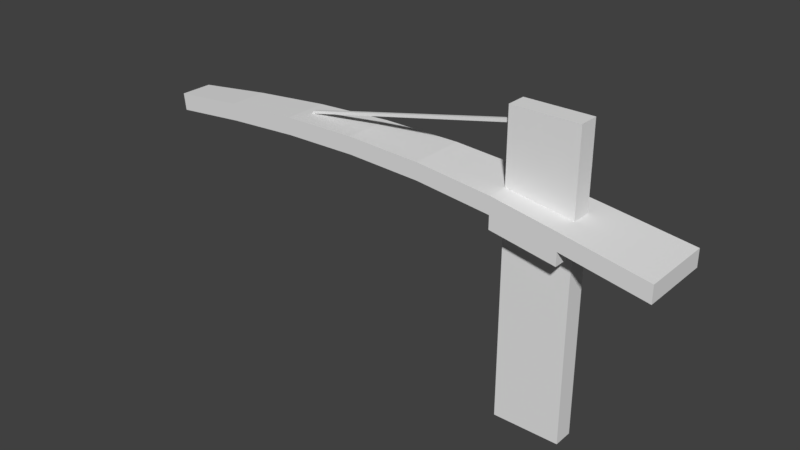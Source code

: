 # Source: entradaOrla.blend  (saved by Blender 2.79.0; exported with 4.5.12 LTS)
import bpy
from mathutils import Matrix  # noqa: F401  (used for matrix-valued properties, if any)

bpy.ops.wm.read_factory_settings(use_empty=True)
scene = bpy.context.scene
scene.name = 'Scene'

# ---- collections
col_collection_1 = bpy.data.collections.new('Collection 1'); scene.collection.children.link(col_collection_1)

# ---- world
world_world = bpy.data.worlds.new('World'); scene.world = world_world
world_world.color = (0.05088, 0.05088, 0.05088)
world_world.use_sun_shadow = False
world_world.sun_shadow_jitter_overblur = 0.0
world_world.cycles.sampling_method = 'MANUAL'

# ---- meshes
me_cube_001 = bpy.data.meshes.new('Cube.001')
me_cube_001.from_pydata([(-0.006119, -0.2401, 2.384e-07), (-0.006119, -0.2401, 4.504), (0.9978, -0.2401, 2.384e-07), (0.9978, -0.2401, 4.504), (-0.006119, -0.5398, 2.384e-07), (-0.006119, -0.5398, 4.504), (0.9978, -0.5398, 2.384e-07), (0.9978, -0.5398, 4.504), (-0.006119, -0.2401, 3.158), (-0.006119, -0.2401, 3.417), (0.9978, -0.2401, 3.27), (0.9978, -0.2401, 3.012), (0.9978, -0.5398, 3.27), (0.9978, -0.5398, 3.012), (-0.006119, -0.5398, 3.417), (-0.006119, -0.5398, 3.158), (2.277, -0.2401, 3.071), (2.277, -0.2401, 2.812), (2.277, -0.5398, 3.071), (2.277, -0.5398, 2.812), (-5.845, -0.2401, 3.008), (-5.875, -0.2401, 3.265), (-5.875, -0.5398, 3.265), (-5.845, -0.5398, 3.008), (2.277, -0.9398, 3.071), (2.277, -0.9398, 2.812), (-5.875, -0.6398, 3.265), (-5.845, -0.6398, 3.008), (2.277, 0.1599, 3.071), (2.277, 0.1599, 2.812), (-5.845, -0.1401, 3.008), (-5.875, -0.1401, 3.265), (-0.006119, -0.8556, 3.158), (-0.006119, -0.8556, 3.417), (0.9978, -0.8926, 3.27), (0.9978, -0.8926, 3.012), (0.9978, 0.1128, 3.27), (0.9978, 0.1128, 3.012), (-0.006119, 0.07577, 3.417), (-0.006119, 0.07577, 3.158), (0.9978, -0.2401, 2.812), (0.9978, -0.5398, 2.812), (-0.006119, -0.5398, 2.958), (-0.006119, -0.2401, 2.958), (-0.006119, -0.8556, 2.958), (0.9978, -0.8926, 2.812), (0.9978, 0.1128, 2.812), (-0.006119, 0.07577, 2.958), (-1.174, -0.5398, 3.257), (-2.342, -0.5398, 3.278), (-3.51, -0.5398, 3.235), (-4.677, -0.5398, 3.141), (-4.677, -0.2401, 3.141), (-3.51, -0.2401, 3.235), (-2.342, -0.2401, 3.278), (-1.174, -0.2401, 3.257), (-1.18, -0.2401, 3.515), (-2.354, -0.2401, 3.536), (-3.528, -0.2401, 3.493), (-4.701, -0.2401, 3.398), (-4.701, -0.5398, 3.398), (-3.528, -0.5398, 3.493), (-2.354, -0.5398, 3.536), (-1.18, -0.5398, 3.515), (-1.18, -0.8124, 3.515), (-2.354, -0.7692, 3.536), (-3.528, -0.7261, 3.493), (-4.701, -0.6829, 3.398), (-1.174, -0.8124, 3.257), (-2.342, -0.7692, 3.278), (-3.51, -0.7261, 3.235), (-4.677, -0.6829, 3.141), (-1.18, 0.03261, 3.515), (-2.354, -0.01056, 3.536), (-3.528, -0.05372, 3.493), (-4.701, -0.09689, 3.398), (-1.174, 0.03261, 3.257), (-2.342, -0.01056, 3.278), (-3.51, -0.05372, 3.235), (-4.677, -0.09689, 3.141), (-0.006119, -0.2401, 4.203), (0.9978, -0.2401, 4.163), (0.9978, -0.5398, 4.163), (-0.006119, -0.5398, 4.203), (-0.006119, -0.3649, 4.277), (-0.006119, -0.4149, 4.277), (-0.006119, -0.3649, 4.227), (-0.006119, -0.4149, 4.227), (-3.331, -0.3649, 3.5), (-3.381, -0.3649, 3.498), (-3.381, -0.4149, 3.498), (-3.331, -0.4149, 3.5), (-3.312, -0.4149, 3.511), (-3.349, -0.4149, 3.544), (-3.312, -0.3649, 3.511), (-3.349, -0.3649, 3.544)], [], [(80, 1, 3, 81), (81, 3, 7, 82), (82, 7, 5, 83), (1, 80, 86, 84), (2, 6, 4, 0), (7, 3, 1, 5), (42, 15, 8, 43), (52, 51, 23, 20), (41, 13, 35, 45), (40, 11, 13, 41), (10, 12, 18, 16), (46, 37, 11, 40), (75, 79, 30, 31), (17, 16, 18, 19), (36, 37, 39, 38), (35, 34, 33, 32), (13, 11, 17, 19), (23, 22, 21, 20), (60, 59, 21, 22), (71, 67, 26, 27), (23, 27, 26, 22), (18, 24, 25, 19), (25, 24, 34, 35), (21, 31, 30, 20), (17, 29, 28, 16), (28, 29, 37, 36), (11, 37, 29, 17), (13, 19, 25, 35), (46, 40, 43, 47), (33, 34, 12, 14), (24, 18, 12, 34), (10, 16, 28, 36), (43, 8, 39, 47), (9, 10, 36, 38), (56, 9, 38, 72), (55, 76, 39, 8), (63, 64, 33, 14), (48, 15, 32, 68), (0, 43, 40, 2), (2, 40, 41, 6), (6, 41, 42, 4), (4, 42, 43, 0), (32, 44, 45, 35), (37, 46, 47, 39), (42, 41, 45, 44), (32, 15, 42, 44), (23, 51, 71, 27), (51, 50, 70, 71), (50, 49, 69, 70), (49, 48, 68, 69), (22, 26, 67, 60), (60, 67, 66, 61), (61, 66, 65, 62), (62, 65, 64, 63), (20, 30, 79, 52), (52, 79, 78, 53), (53, 78, 77, 54), (54, 77, 76, 55), (21, 59, 75, 31), (59, 58, 74, 75), (58, 57, 73, 74), (57, 56, 72, 73), (32, 33, 64, 68), (68, 64, 65, 69), (69, 65, 66, 70), (70, 66, 67, 71), (14, 9, 56, 63), (63, 56, 57, 62), (61, 62, 91, 90), (61, 58, 59, 60), (38, 39, 76, 72), (72, 76, 77, 73), (73, 77, 78, 74), (74, 78, 79, 75), (8, 15, 48, 55), (55, 48, 49, 54), (54, 49, 50, 53), (53, 50, 51, 52), (14, 83, 80, 9), (12, 82, 83, 14), (10, 81, 82, 12), (9, 80, 81, 10), (93, 95, 89, 90), (83, 5, 85, 87), (5, 1, 84, 85), (80, 83, 87, 86), (91, 88, 89, 90), (57, 58, 89, 88), (58, 61, 90, 89), (62, 57, 88, 91), (86, 87, 92, 94), (92, 93, 90, 91), (95, 94, 88, 89), (94, 92, 91, 88), (84, 86, 94, 95), (87, 85, 93, 92), (85, 84, 95, 93)])
me_cube_001.use_remesh_preserve_volume = False
me_cube_001.use_remesh_preserve_attributes = False
me_cube_001.use_mirror_vertex_groups = False
me_cube_001.update()

# ---- objects
ob_cube = bpy.data.objects.new('Cube', me_cube_001)

# ---- transforms, parenting, visibility, modifiers, constraints
ob_cube.location = (0.0, 0.0, 0.0)
ob_cube.lineart.crease_threshold = 0.0

# ---- collection membership
col_collection_1.objects.link(ob_cube)

# ---- scene / render settings (as saved in the file)
scene.frame_start = 1; scene.frame_end = 250; scene.frame_set(1)
scene.render.engine = 'BLENDER_EEVEE_NEXT'
scene.render.resolution_percentage = 50
scene.render.dither_intensity = 0.0
scene.cycles.use_denoising = False
scene.cycles.samples = 128
scene.cycles.sampling_pattern = 'TABULATED_SOBOL'
scene.cycles.use_adaptive_sampling = False
scene.cycles.use_light_tree = False
scene.cycles.blur_glossy = 0.0
scene.cycles.sample_clamp_indirect = 0.0
scene.view_settings.view_transform = 'Standard'
bpy.context.view_layer.update()

# ---- added for rendering (the .blend has no active camera and no usable light): camera, sun
cam_auto = bpy.data.cameras.new('AutoCamera')
cam_auto.lens = 50.0
cam_auto.sensor_width = 36.0
cam_auto.clip_end = 1000.0
ob_auto_camera = bpy.data.objects.new('AutoCamera', cam_auto)
scene.collection.objects.link(ob_auto_camera)
ob_auto_camera.location = (6.87817, -10.8025, 9.19359)
ob_auto_camera.rotation_euler = (1.09748, -7.21219e-08, 0.694738)
scene.camera = ob_auto_camera
light_auto_sun = bpy.data.lights.new('AutoSun', 'SUN')
light_auto_sun.energy = 3.0
light_auto_sun.angle = 0.0523599
ob_auto_sun = bpy.data.objects.new('AutoSun', light_auto_sun)
scene.collection.objects.link(ob_auto_sun)
ob_auto_sun.rotation_euler = (0.872665, 0.174533, 0.523599)
bpy.context.view_layer.update()
